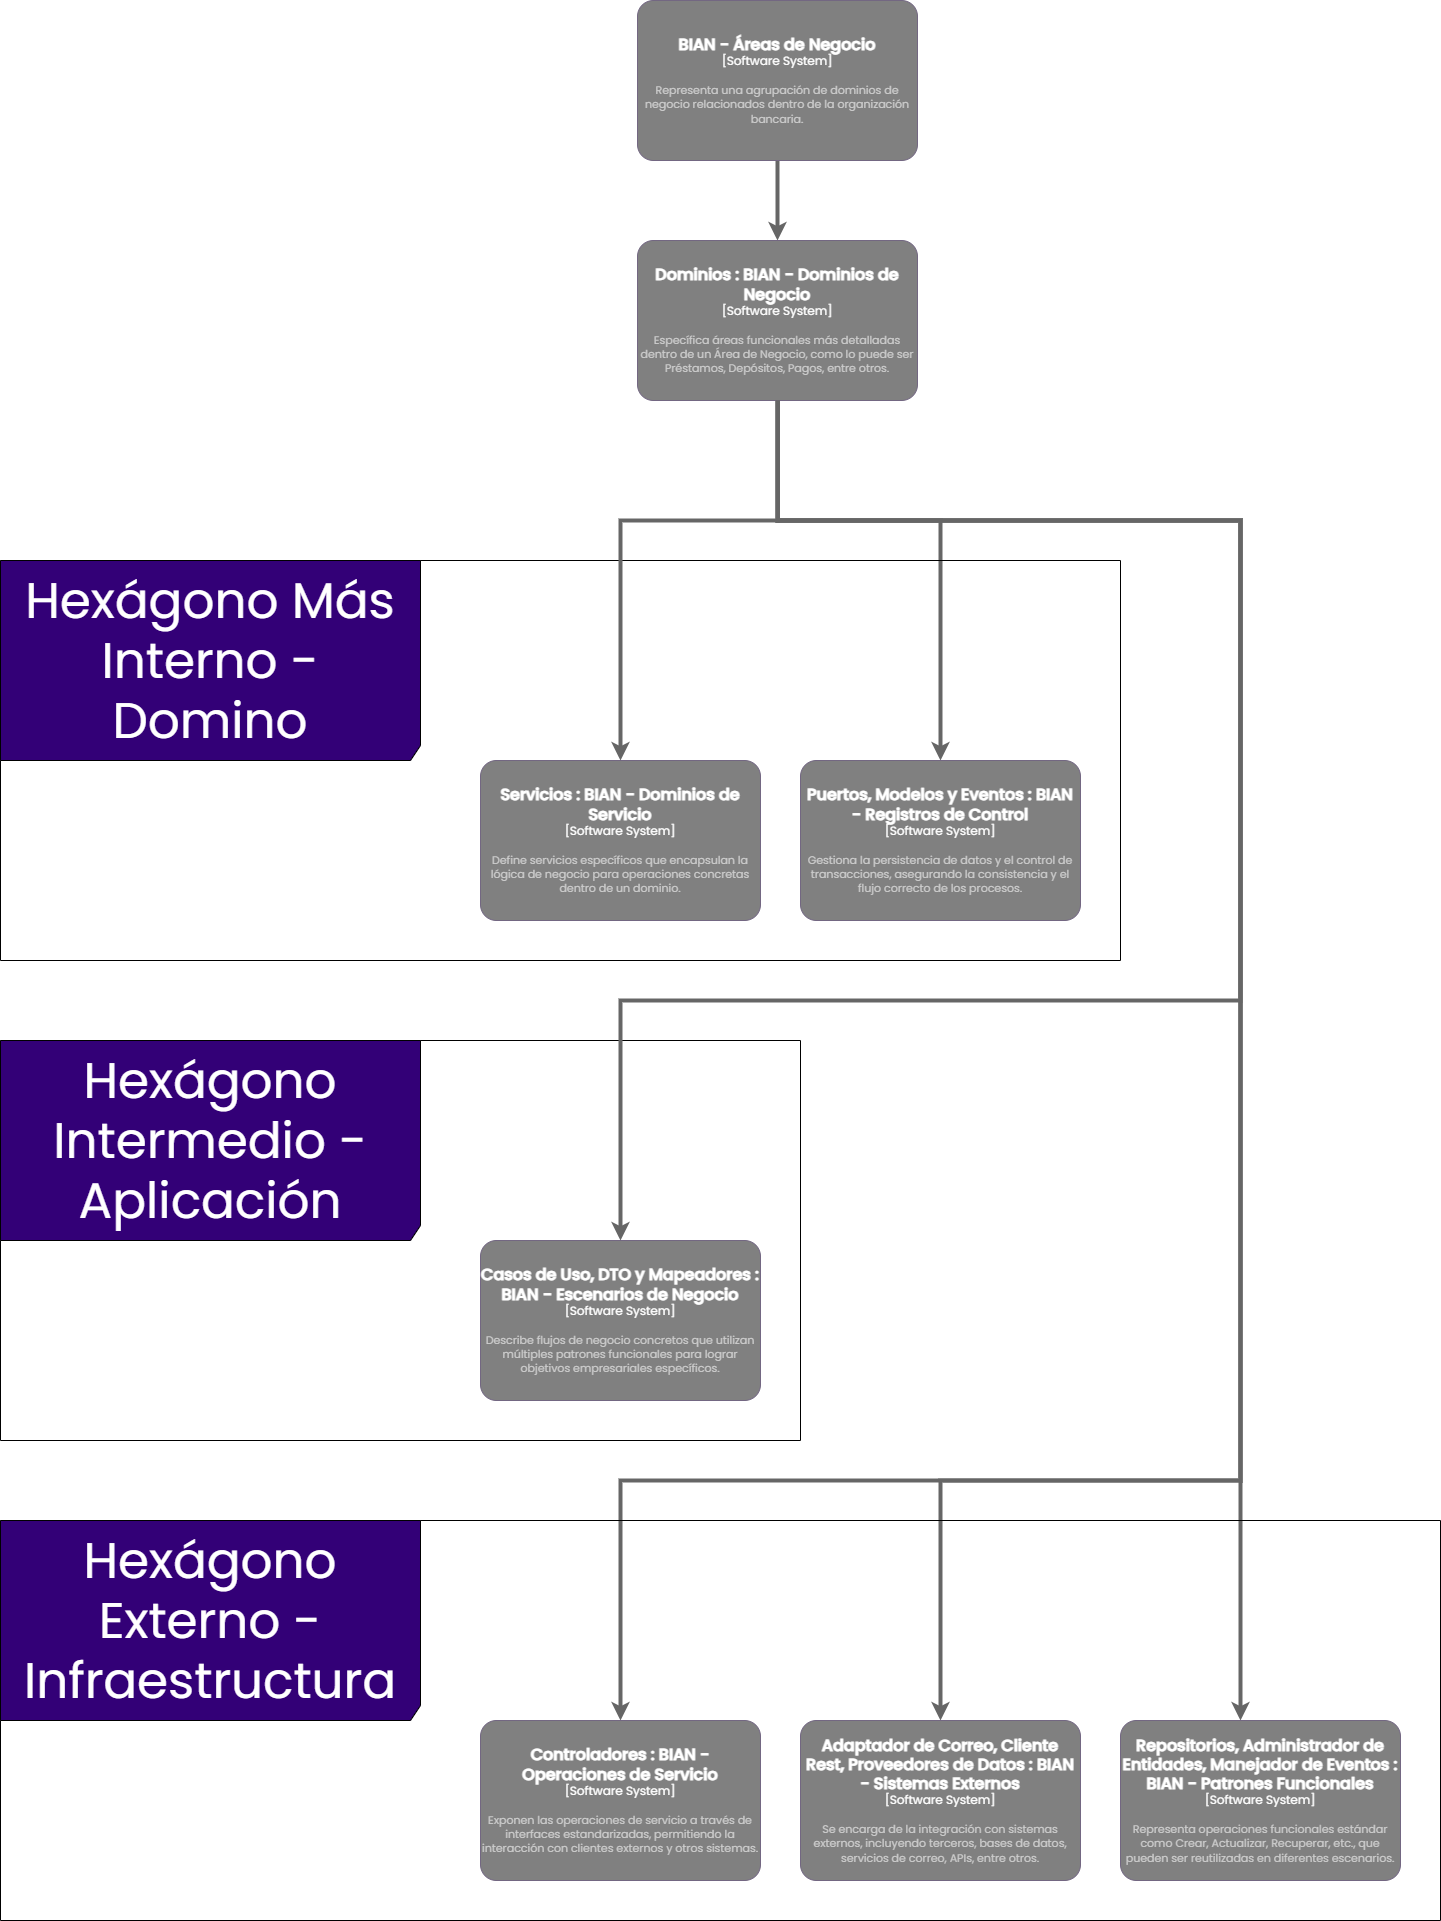

The diagram above was exported from draw.io. Its source (the exported page's mxGraphModel, read from the mxfile embedded in the PNG):
<mxGraphModel dx="6588" dy="3544" grid="1" gridSize="10" guides="1" tooltips="1" connect="1" arrows="1" fold="1" page="1" pageScale="1" pageWidth="827" pageHeight="1169" math="0" shadow="0">
  <root>
    <mxCell id="0" />
    <mxCell id="1" parent="0" />
    <mxCell id="2" style="edgeStyle=orthogonalEdgeStyle;rounded=0;orthogonalLoop=1;jettySize=auto;html=1;strokeColor=#666666;strokeWidth=4;" edge="1" source="3" target="8" parent="1">
      <mxGeometry relative="1" as="geometry" />
    </mxCell>
    <object placeholders="1" c4Name="BIAN - Áreas de Negocio" c4Type="Software System" c4Description="Representa una agrupación de dominios de negocio relacionados dentro de la organización bancaria." label="&lt;font style=&quot;font-size: 16px&quot;&gt;&lt;b&gt;%c4Name%&lt;/b&gt;&lt;/font&gt;&lt;div&gt;[%c4Type%]&lt;/div&gt;&lt;br&gt;&lt;div&gt;&lt;font style=&quot;font-size: 11px&quot;&gt;&lt;font color=&quot;#cccccc&quot;&gt;%c4Description%&lt;/font&gt;&lt;/font&gt;&lt;/div&gt;" id="3">
      <mxCell style="rounded=1;whiteSpace=wrap;html=1;labelBackgroundColor=none;fillColor=#808080;fontColor=#ffffff;align=center;arcSize=10;strokeColor=#736782;metaEdit=1;resizable=1;points=[[0.25,0,0],[0.5,0,0],[0.75,0,0],[1,0.25,0],[1,0.5,0],[1,0.75,0],[0.75,1,0],[0.5,1,0],[0.25,1,0],[0,0.75,0],[0,0.5,0],[0,0.25,0]];fontFamily=Poppins;fontSource=https%3A%2F%2Ffonts.googleapis.com%2Fcss%3Ffamily%3DPoppins;" vertex="1" parent="1">
        <mxGeometry x="1197" y="280" width="280" height="160" as="geometry" />
      </mxCell>
    </object>
    <mxCell id="4" style="edgeStyle=orthogonalEdgeStyle;rounded=0;orthogonalLoop=1;jettySize=auto;html=1;strokeColor=#666666;strokeWidth=4;" edge="1" source="8" target="10" parent="1">
      <mxGeometry relative="1" as="geometry">
        <Array as="points">
          <mxPoint x="1337" y="800" />
          <mxPoint x="1500" y="800" />
        </Array>
      </mxGeometry>
    </mxCell>
    <mxCell id="5" style="edgeStyle=orthogonalEdgeStyle;rounded=0;orthogonalLoop=1;jettySize=auto;html=1;strokeColor=#666666;strokeWidth=4;" edge="1" source="8" target="15" parent="1">
      <mxGeometry relative="1" as="geometry">
        <Array as="points">
          <mxPoint x="1337" y="800" />
          <mxPoint x="1800" y="800" />
          <mxPoint x="1800" y="1760" />
          <mxPoint x="1180" y="1760" />
        </Array>
      </mxGeometry>
    </mxCell>
    <mxCell id="6" style="edgeStyle=orthogonalEdgeStyle;rounded=0;orthogonalLoop=1;jettySize=auto;html=1;strokeColor=#666666;strokeWidth=4;" edge="1" source="8" target="16" parent="1">
      <mxGeometry relative="1" as="geometry">
        <Array as="points">
          <mxPoint x="1337" y="800" />
          <mxPoint x="1800" y="800" />
          <mxPoint x="1800" y="1760" />
          <mxPoint x="1500" y="1760" />
        </Array>
      </mxGeometry>
    </mxCell>
    <mxCell id="7" style="edgeStyle=orthogonalEdgeStyle;rounded=0;orthogonalLoop=1;jettySize=auto;html=1;strokeColor=#666666;strokeWidth=4;" edge="1" source="8" target="17" parent="1">
      <mxGeometry relative="1" as="geometry">
        <Array as="points">
          <mxPoint x="1337" y="800" />
          <mxPoint x="1800" y="800" />
        </Array>
      </mxGeometry>
    </mxCell>
    <object placeholders="1" c4Name="Dominios : BIAN - Dominios de Negocio" c4Type="Software System" c4Description="Específica áreas funcionales más detalladas dentro de un Área de Negocio, como lo puede ser Préstamos, Depósitos, Pagos, entre otros." label="&lt;font style=&quot;font-size: 16px&quot;&gt;&lt;b&gt;%c4Name%&lt;/b&gt;&lt;/font&gt;&lt;div&gt;[%c4Type%]&lt;/div&gt;&lt;br&gt;&lt;div&gt;&lt;font style=&quot;font-size: 11px&quot;&gt;&lt;font color=&quot;#cccccc&quot;&gt;%c4Description%&lt;/font&gt;&lt;/font&gt;&lt;/div&gt;" id="8">
      <mxCell style="rounded=1;whiteSpace=wrap;html=1;labelBackgroundColor=none;fillColor=#808080;fontColor=#ffffff;align=center;arcSize=10;strokeColor=#736782;metaEdit=1;resizable=1;points=[[0.25,0,0],[0.5,0,0],[0.75,0,0],[1,0.25,0],[1,0.5,0],[1,0.75,0],[0.75,1,0],[0.5,1,0],[0.25,1,0],[0,0.75,0],[0,0.5,0],[0,0.25,0]];fontFamily=Poppins;fontSource=https%3A%2F%2Ffonts.googleapis.com%2Fcss%3Ffamily%3DPoppins;" vertex="1" parent="1">
        <mxGeometry x="1197" y="520" width="280" height="160" as="geometry" />
      </mxCell>
    </object>
    <mxCell id="9" value="&lt;font color=&quot;#ffffff&quot; style=&quot;font-size: 50px;&quot; face=&quot;Poppins&quot;&gt;Hexágono Más Interno - Domino&lt;/font&gt;" style="shape=umlFrame;whiteSpace=wrap;html=1;pointerEvents=0;recursiveResize=0;container=1;collapsible=0;width=420;height=200;fillColor=#330077;strokeColor=#000000;" vertex="1" parent="1">
      <mxGeometry x="560" y="840" width="1120" height="400" as="geometry" />
    </mxCell>
    <object placeholders="1" c4Name="Puertos, Modelos y Eventos : BIAN - Registros de Control" c4Type="Software System" c4Description="Gestiona la persistencia de datos y el control de transacciones, asegurando la consistencia y el flujo correcto de los procesos." label="&lt;font style=&quot;font-size: 16px&quot;&gt;&lt;b&gt;%c4Name%&lt;/b&gt;&lt;/font&gt;&lt;div&gt;[%c4Type%]&lt;/div&gt;&lt;br&gt;&lt;div&gt;&lt;font style=&quot;font-size: 11px&quot;&gt;&lt;font color=&quot;#cccccc&quot;&gt;%c4Description%&lt;/font&gt;&lt;/font&gt;&lt;/div&gt;" id="10">
      <mxCell style="rounded=1;whiteSpace=wrap;html=1;labelBackgroundColor=none;fillColor=#808080;fontColor=#ffffff;align=center;arcSize=10;strokeColor=#736782;metaEdit=1;resizable=1;points=[[0.25,0,0],[0.5,0,0],[0.75,0,0],[1,0.25,0],[1,0.5,0],[1,0.75,0],[0.75,1,0],[0.5,1,0],[0.25,1,0],[0,0.75,0],[0,0.5,0],[0,0.25,0]];fontFamily=Poppins;fontSource=https%3A%2F%2Ffonts.googleapis.com%2Fcss%3Ffamily%3DPoppins;" vertex="1" parent="9">
        <mxGeometry x="800" y="200" width="280" height="160" as="geometry" />
      </mxCell>
    </object>
    <object placeholders="1" c4Name="Servicios : BIAN - Dominios de Servicio" c4Type="Software System" c4Description="Define servicios específicos que encapsulan la lógica de negocio para operaciones concretas dentro de un dominio." label="&lt;font style=&quot;font-size: 16px&quot;&gt;&lt;b&gt;%c4Name%&lt;/b&gt;&lt;/font&gt;&lt;div&gt;[%c4Type%]&lt;/div&gt;&lt;br&gt;&lt;div&gt;&lt;font style=&quot;font-size: 11px&quot;&gt;&lt;font color=&quot;#cccccc&quot;&gt;%c4Description%&lt;/font&gt;&lt;/font&gt;&lt;/div&gt;" id="11">
      <mxCell style="rounded=1;whiteSpace=wrap;html=1;labelBackgroundColor=none;fillColor=#808080;fontColor=#ffffff;align=center;arcSize=10;strokeColor=#736782;metaEdit=1;resizable=1;points=[[0.25,0,0],[0.5,0,0],[0.75,0,0],[1,0.25,0],[1,0.5,0],[1,0.75,0],[0.75,1,0],[0.5,1,0],[0.25,1,0],[0,0.75,0],[0,0.5,0],[0,0.25,0]];fontFamily=Poppins;fontSource=https%3A%2F%2Ffonts.googleapis.com%2Fcss%3Ffamily%3DPoppins;" vertex="1" parent="9">
        <mxGeometry x="480" y="200" width="280" height="160" as="geometry" />
      </mxCell>
    </object>
    <mxCell id="12" value="&lt;font color=&quot;#ffffff&quot; style=&quot;font-size: 50px;&quot; face=&quot;Poppins&quot;&gt;Hexágono Intermedio - Aplicación&lt;/font&gt;" style="shape=umlFrame;whiteSpace=wrap;html=1;pointerEvents=0;recursiveResize=0;container=1;collapsible=0;width=420;height=200;fillColor=#330077;strokeColor=#000000;" vertex="1" parent="1">
      <mxGeometry x="560" y="1320" width="800" height="400" as="geometry" />
    </mxCell>
    <object placeholders="1" c4Name="Casos de Uso, DTO y Mapeadores : BIAN - Escenarios de Negocio" c4Type="Software System" c4Description="Describe flujos de negocio concretos que utilizan múltiples patrones funcionales para lograr objetivos empresariales específicos." label="&lt;font style=&quot;font-size: 16px&quot;&gt;&lt;b&gt;%c4Name%&lt;/b&gt;&lt;/font&gt;&lt;div&gt;[%c4Type%]&lt;/div&gt;&lt;br&gt;&lt;div&gt;&lt;font style=&quot;font-size: 11px&quot;&gt;&lt;font color=&quot;#cccccc&quot;&gt;%c4Description%&lt;/font&gt;&lt;/font&gt;&lt;/div&gt;" id="13">
      <mxCell style="rounded=1;whiteSpace=wrap;html=1;labelBackgroundColor=none;fillColor=#808080;fontColor=#ffffff;align=center;arcSize=10;strokeColor=#736782;metaEdit=1;resizable=1;points=[[0.25,0,0],[0.5,0,0],[0.75,0,0],[1,0.25,0],[1,0.5,0],[1,0.75,0],[0.75,1,0],[0.5,1,0],[0.25,1,0],[0,0.75,0],[0,0.5,0],[0,0.25,0]];fontFamily=Poppins;fontSource=https%3A%2F%2Ffonts.googleapis.com%2Fcss%3Ffamily%3DPoppins;" vertex="1" parent="12">
        <mxGeometry x="480" y="200" width="280" height="160" as="geometry" />
      </mxCell>
    </object>
    <mxCell id="14" value="&lt;font color=&quot;#ffffff&quot; style=&quot;font-size: 50px;&quot; face=&quot;Poppins&quot;&gt;Hexágono Externo - Infraestructura&lt;/font&gt;" style="shape=umlFrame;whiteSpace=wrap;html=1;pointerEvents=0;recursiveResize=0;container=1;collapsible=0;width=420;height=200;fillColor=#330077;strokeColor=#000000;" vertex="1" parent="1">
      <mxGeometry x="560" y="1800" width="1440" height="400" as="geometry" />
    </mxCell>
    <object placeholders="1" c4Name="Controladores : BIAN - Operaciones de Servicio" c4Type="Software System" c4Description="Exponen las operaciones de servicio a través de interfaces estandarizadas, permitiendo la interacción con clientes externos y otros sistemas." label="&lt;font style=&quot;font-size: 16px&quot;&gt;&lt;b&gt;%c4Name%&lt;/b&gt;&lt;/font&gt;&lt;div&gt;[%c4Type%]&lt;/div&gt;&lt;br&gt;&lt;div&gt;&lt;font style=&quot;font-size: 11px&quot;&gt;&lt;font color=&quot;#cccccc&quot;&gt;%c4Description%&lt;/font&gt;&lt;/font&gt;&lt;/div&gt;" id="15">
      <mxCell style="rounded=1;whiteSpace=wrap;html=1;labelBackgroundColor=none;fillColor=#808080;fontColor=#ffffff;align=center;arcSize=10;strokeColor=#736782;metaEdit=1;resizable=1;points=[[0.25,0,0],[0.5,0,0],[0.75,0,0],[1,0.25,0],[1,0.5,0],[1,0.75,0],[0.75,1,0],[0.5,1,0],[0.25,1,0],[0,0.75,0],[0,0.5,0],[0,0.25,0]];fontFamily=Poppins;fontSource=https%3A%2F%2Ffonts.googleapis.com%2Fcss%3Ffamily%3DPoppins;" vertex="1" parent="14">
        <mxGeometry x="480" y="200" width="280" height="160" as="geometry" />
      </mxCell>
    </object>
    <object placeholders="1" c4Name="Adaptador de Correo, Cliente Rest, Proveedores de Datos : BIAN - Sistemas Externos" c4Type="Software System" c4Description="Se encarga de la integración con sistemas externos, incluyendo terceros, bases de datos, servicios de correo, APIs, entre otros." label="&lt;font style=&quot;font-size: 16px&quot;&gt;&lt;b&gt;%c4Name%&lt;/b&gt;&lt;/font&gt;&lt;div&gt;[%c4Type%]&lt;/div&gt;&lt;br&gt;&lt;div&gt;&lt;font style=&quot;font-size: 11px&quot;&gt;&lt;font color=&quot;#cccccc&quot;&gt;%c4Description%&lt;/font&gt;&lt;/font&gt;&lt;/div&gt;" id="16">
      <mxCell style="rounded=1;whiteSpace=wrap;html=1;labelBackgroundColor=none;fillColor=#808080;fontColor=#ffffff;align=center;arcSize=10;strokeColor=#736782;metaEdit=1;resizable=1;points=[[0.25,0,0],[0.5,0,0],[0.75,0,0],[1,0.25,0],[1,0.5,0],[1,0.75,0],[0.75,1,0],[0.5,1,0],[0.25,1,0],[0,0.75,0],[0,0.5,0],[0,0.25,0]];fontFamily=Poppins;fontSource=https%3A%2F%2Ffonts.googleapis.com%2Fcss%3Ffamily%3DPoppins;" vertex="1" parent="14">
        <mxGeometry x="800" y="200" width="280" height="160" as="geometry" />
      </mxCell>
    </object>
    <object placeholders="1" c4Name="Repositorios, Administrador de Entidades, Manejador de Eventos : BIAN - Patrones Funcionales" c4Type="Software System" c4Description="Representa operaciones funcionales estándar como Crear, Actualizar, Recuperar, etc., que pueden ser reutilizadas en diferentes escenarios." label="&lt;font style=&quot;font-size: 16px&quot;&gt;&lt;b&gt;%c4Name%&lt;/b&gt;&lt;/font&gt;&lt;div&gt;[%c4Type%]&lt;/div&gt;&lt;br&gt;&lt;div&gt;&lt;font style=&quot;font-size: 11px&quot;&gt;&lt;font color=&quot;#cccccc&quot;&gt;%c4Description%&lt;/font&gt;&lt;/font&gt;&lt;/div&gt;" id="17">
      <mxCell style="rounded=1;whiteSpace=wrap;html=1;labelBackgroundColor=none;fillColor=#808080;fontColor=#ffffff;align=center;arcSize=10;strokeColor=#736782;metaEdit=1;resizable=1;points=[[0.25,0,0],[0.5,0,0],[0.75,0,0],[1,0.25,0],[1,0.5,0],[1,0.75,0],[0.75,1,0],[0.5,1,0],[0.25,1,0],[0,0.75,0],[0,0.5,0],[0,0.25,0]];fontFamily=Poppins;fontSource=https%3A%2F%2Ffonts.googleapis.com%2Fcss%3Ffamily%3DPoppins;" vertex="1" parent="14">
        <mxGeometry x="1120" y="200" width="280" height="160" as="geometry" />
      </mxCell>
    </object>
    <mxCell id="18" style="edgeStyle=orthogonalEdgeStyle;rounded=0;orthogonalLoop=1;jettySize=auto;html=1;entryX=0.5;entryY=0;entryDx=0;entryDy=0;entryPerimeter=0;strokeColor=#666666;strokeWidth=4;" edge="1" source="8" target="11" parent="1">
      <mxGeometry relative="1" as="geometry">
        <Array as="points">
          <mxPoint x="1337" y="800" />
          <mxPoint x="1180" y="800" />
        </Array>
      </mxGeometry>
    </mxCell>
    <mxCell id="19" style="edgeStyle=orthogonalEdgeStyle;rounded=0;orthogonalLoop=1;jettySize=auto;html=1;entryX=0.5;entryY=0;entryDx=0;entryDy=0;entryPerimeter=0;strokeColor=#666666;strokeWidth=4;" edge="1" source="8" target="13" parent="1">
      <mxGeometry relative="1" as="geometry">
        <Array as="points">
          <mxPoint x="1337" y="800" />
          <mxPoint x="1800" y="800" />
          <mxPoint x="1800" y="1280" />
          <mxPoint x="1180" y="1280" />
        </Array>
      </mxGeometry>
    </mxCell>
  </root>
</mxGraphModel>